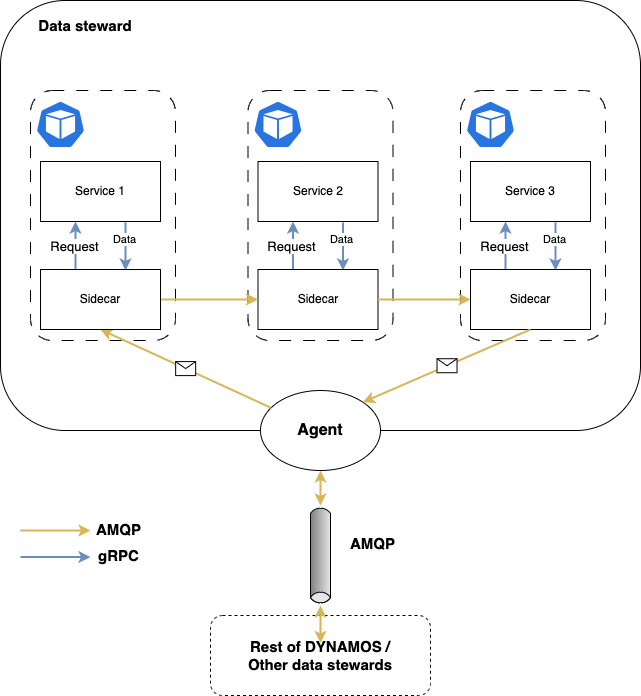

The diagram above was exported from draw.io. Its source (the exported page's mxGraphModel, read from the mxfile embedded in the PNG):
<mxGraphModel dx="1120" dy="813" grid="1" gridSize="10" guides="1" tooltips="1" connect="1" arrows="1" fold="1" page="1" pageScale="1" pageWidth="1169" pageHeight="827" math="0" shadow="0">
  <root>
    <mxCell id="0" />
    <mxCell id="1" parent="0" />
    <mxCell id="bcFj_FvfjHGWvFLV_pOK-1" value="" style="rounded=1;whiteSpace=wrap;html=1;" parent="1" vertex="1">
      <mxGeometry x="210" y="90" width="640" height="430" as="geometry" />
    </mxCell>
    <mxCell id="bcFj_FvfjHGWvFLV_pOK-2" value="&lt;font style=&quot;font-size: 15px;&quot;&gt;&lt;b&gt;Data steward&lt;/b&gt;&lt;/font&gt;" style="text;html=1;strokeColor=none;fillColor=none;align=center;verticalAlign=middle;whiteSpace=wrap;rounded=0;" parent="1" vertex="1">
      <mxGeometry x="230" y="100" width="130" height="30" as="geometry" />
    </mxCell>
    <mxCell id="bcFj_FvfjHGWvFLV_pOK-3" value="&lt;b&gt;&lt;font style=&quot;font-size: 16px;&quot;&gt;Agent&lt;/font&gt;&lt;/b&gt;" style="ellipse;whiteSpace=wrap;html=1;" parent="1" vertex="1">
      <mxGeometry x="470" y="480" width="120" height="80" as="geometry" />
    </mxCell>
    <mxCell id="bcFj_FvfjHGWvFLV_pOK-5" value="" style="rounded=1;whiteSpace=wrap;html=1;dashed=1;" parent="1" vertex="1">
      <mxGeometry x="420" y="705" width="220" height="80" as="geometry" />
    </mxCell>
    <mxCell id="bcFj_FvfjHGWvFLV_pOK-10" style="edgeStyle=orthogonalEdgeStyle;rounded=0;orthogonalLoop=1;jettySize=auto;html=1;entryX=0.5;entryY=1;entryDx=0;entryDy=0;startArrow=classic;startFill=1;fillColor=#fff2cc;strokeColor=#d6b656;strokeWidth=2;" parent="1" source="bcFj_FvfjHGWvFLV_pOK-6" target="bcFj_FvfjHGWvFLV_pOK-3" edge="1">
      <mxGeometry relative="1" as="geometry" />
    </mxCell>
    <mxCell id="bcFj_FvfjHGWvFLV_pOK-12" style="edgeStyle=orthogonalEdgeStyle;rounded=0;orthogonalLoop=1;jettySize=auto;html=1;entryX=0.5;entryY=0;entryDx=0;entryDy=0;startArrow=classic;startFill=1;fillColor=#fff2cc;strokeColor=#d6b656;strokeWidth=2;" parent="1" source="bcFj_FvfjHGWvFLV_pOK-6" target="bcFj_FvfjHGWvFLV_pOK-7" edge="1">
      <mxGeometry relative="1" as="geometry" />
    </mxCell>
    <mxCell id="bcFj_FvfjHGWvFLV_pOK-6" value="" style="strokeWidth=1;outlineConnect=0;dashed=0;align=center;html=1;fontSize=8;shape=mxgraph.eip.messageChannel;verticalLabelPosition=bottom;labelBackgroundColor=#ffffff;verticalAlign=top;rotation=90;" parent="1" vertex="1">
      <mxGeometry x="480" y="635" width="100" height="20" as="geometry" />
    </mxCell>
    <mxCell id="bcFj_FvfjHGWvFLV_pOK-7" value="&lt;font style=&quot;font-size: 15px;&quot;&gt;&lt;b&gt;Rest of DYNAMOS / Other data stewards&lt;/b&gt;&lt;/font&gt;" style="text;html=1;strokeColor=none;fillColor=none;align=center;verticalAlign=middle;whiteSpace=wrap;rounded=0;" parent="1" vertex="1">
      <mxGeometry x="455" y="732.5" width="150" height="25" as="geometry" />
    </mxCell>
    <mxCell id="bcFj_FvfjHGWvFLV_pOK-9" value="&lt;font style=&quot;font-size: 15px;&quot;&gt;&lt;b&gt;AMQP&lt;/b&gt;&lt;/font&gt;" style="text;html=1;strokeColor=none;fillColor=none;align=center;verticalAlign=middle;whiteSpace=wrap;rounded=0;" parent="1" vertex="1">
      <mxGeometry x="560" y="620" width="45" height="25" as="geometry" />
    </mxCell>
    <mxCell id="MKfOO1UCG0V61yar5A6D-1" value="" style="endArrow=classic;html=1;rounded=0;fillColor=#fff2cc;strokeColor=#d6b656;strokeWidth=2;" parent="1" edge="1">
      <mxGeometry width="50" height="50" relative="1" as="geometry">
        <mxPoint x="230" y="620" as="sourcePoint" />
        <mxPoint x="300" y="620" as="targetPoint" />
      </mxGeometry>
    </mxCell>
    <mxCell id="MKfOO1UCG0V61yar5A6D-2" value="&lt;font style=&quot;font-size: 15px;&quot;&gt;&lt;b&gt;AMQP&lt;/b&gt;&lt;/font&gt;" style="text;html=1;strokeColor=none;fillColor=none;align=center;verticalAlign=middle;whiteSpace=wrap;rounded=0;" parent="1" vertex="1">
      <mxGeometry x="306" y="606" width="45" height="25" as="geometry" />
    </mxCell>
    <mxCell id="MKfOO1UCG0V61yar5A6D-5" value="" style="endArrow=classic;html=1;rounded=0;strokeWidth=2;fillColor=#dae8fc;strokeColor=#6c8ebf;" parent="1" edge="1">
      <mxGeometry width="50" height="50" relative="1" as="geometry">
        <mxPoint x="230" y="646.5" as="sourcePoint" />
        <mxPoint x="300" y="646.5" as="targetPoint" />
      </mxGeometry>
    </mxCell>
    <mxCell id="MKfOO1UCG0V61yar5A6D-6" value="&lt;font style=&quot;font-size: 15px;&quot;&gt;&lt;b&gt;gRPC&lt;/b&gt;&lt;/font&gt;" style="text;html=1;strokeColor=none;fillColor=none;align=center;verticalAlign=middle;whiteSpace=wrap;rounded=0;" parent="1" vertex="1">
      <mxGeometry x="306" y="632.5" width="45" height="25" as="geometry" />
    </mxCell>
    <mxCell id="VCO2pFkmz6pVRNsTNrjf-7" value="" style="group" parent="1" vertex="1" connectable="0">
      <mxGeometry x="240" y="180" width="145" height="250" as="geometry" />
    </mxCell>
    <mxCell id="bcFj_FvfjHGWvFLV_pOK-15" value="" style="rounded=1;whiteSpace=wrap;html=1;dashed=1;dashPattern=12 12;" parent="VCO2pFkmz6pVRNsTNrjf-7" vertex="1">
      <mxGeometry width="145" height="250" as="geometry" />
    </mxCell>
    <mxCell id="VCO2pFkmz6pVRNsTNrjf-3" style="rounded=0;orthogonalLoop=1;jettySize=auto;html=1;entryX=0.5;entryY=0;entryDx=0;entryDy=0;fillColor=#dae8fc;strokeColor=#6c8ebf;strokeWidth=2;" parent="VCO2pFkmz6pVRNsTNrjf-7" edge="1">
      <mxGeometry relative="1" as="geometry">
        <mxPoint x="95" y="132" as="sourcePoint" />
        <mxPoint x="95" y="180" as="targetPoint" />
      </mxGeometry>
    </mxCell>
    <mxCell id="VCO2pFkmz6pVRNsTNrjf-4" value="Data" style="edgeLabel;html=1;align=center;verticalAlign=middle;resizable=0;points=[];" parent="VCO2pFkmz6pVRNsTNrjf-3" vertex="1" connectable="0">
      <mxGeometry x="-0.3131" y="-2" relative="1" as="geometry">
        <mxPoint as="offset" />
      </mxGeometry>
    </mxCell>
    <mxCell id="bcFj_FvfjHGWvFLV_pOK-16" value="Service 1" style="rounded=0;whiteSpace=wrap;html=1;" parent="VCO2pFkmz6pVRNsTNrjf-7" vertex="1">
      <mxGeometry x="10" y="71" width="120" height="60" as="geometry" />
    </mxCell>
    <mxCell id="VCO2pFkmz6pVRNsTNrjf-2" value="" style="sketch=0;html=1;dashed=0;whitespace=wrap;fillColor=#2875E2;strokeColor=#ffffff;points=[[0.005,0.63,0],[0.1,0.2,0],[0.9,0.2,0],[0.5,0,0],[0.995,0.63,0],[0.72,0.99,0],[0.5,1,0],[0.28,0.99,0]];verticalLabelPosition=bottom;align=center;verticalAlign=top;shape=mxgraph.kubernetes.icon;prIcon=pod" parent="VCO2pFkmz6pVRNsTNrjf-7" vertex="1">
      <mxGeometry x="5" y="10" width="50" height="48" as="geometry" />
    </mxCell>
    <mxCell id="VCO2pFkmz6pVRNsTNrjf-8" value="" style="group" parent="1" vertex="1" connectable="0">
      <mxGeometry x="457.5" y="180" width="145" height="250" as="geometry" />
    </mxCell>
    <mxCell id="VCO2pFkmz6pVRNsTNrjf-9" value="" style="rounded=1;whiteSpace=wrap;html=1;dashed=1;dashPattern=12 12;" parent="VCO2pFkmz6pVRNsTNrjf-8" vertex="1">
      <mxGeometry width="145" height="250" as="geometry" />
    </mxCell>
    <mxCell id="VCO2pFkmz6pVRNsTNrjf-10" style="rounded=0;orthogonalLoop=1;jettySize=auto;html=1;entryX=0.5;entryY=0;entryDx=0;entryDy=0;fillColor=#dae8fc;strokeColor=#6c8ebf;strokeWidth=2;" parent="VCO2pFkmz6pVRNsTNrjf-8" edge="1">
      <mxGeometry relative="1" as="geometry">
        <mxPoint x="95" y="132" as="sourcePoint" />
        <mxPoint x="95" y="180" as="targetPoint" />
      </mxGeometry>
    </mxCell>
    <mxCell id="VCO2pFkmz6pVRNsTNrjf-11" value="Data" style="edgeLabel;html=1;align=center;verticalAlign=middle;resizable=0;points=[];" parent="VCO2pFkmz6pVRNsTNrjf-10" vertex="1" connectable="0">
      <mxGeometry x="-0.3131" y="-2" relative="1" as="geometry">
        <mxPoint as="offset" />
      </mxGeometry>
    </mxCell>
    <mxCell id="VCO2pFkmz6pVRNsTNrjf-12" value="Service 2" style="rounded=0;whiteSpace=wrap;html=1;" parent="VCO2pFkmz6pVRNsTNrjf-8" vertex="1">
      <mxGeometry x="10" y="71" width="120" height="60" as="geometry" />
    </mxCell>
    <mxCell id="VCO2pFkmz6pVRNsTNrjf-13" value="" style="sketch=0;html=1;dashed=0;whitespace=wrap;fillColor=#2875E2;strokeColor=#ffffff;points=[[0.005,0.63,0],[0.1,0.2,0],[0.9,0.2,0],[0.5,0,0],[0.995,0.63,0],[0.72,0.99,0],[0.5,1,0],[0.28,0.99,0]];verticalLabelPosition=bottom;align=center;verticalAlign=top;shape=mxgraph.kubernetes.icon;prIcon=pod" parent="VCO2pFkmz6pVRNsTNrjf-8" vertex="1">
      <mxGeometry x="5" y="10" width="50" height="48" as="geometry" />
    </mxCell>
    <mxCell id="VCO2pFkmz6pVRNsTNrjf-14" style="edgeStyle=orthogonalEdgeStyle;rounded=0;orthogonalLoop=1;jettySize=auto;html=1;fillColor=#dae8fc;strokeColor=#6c8ebf;strokeWidth=2;" parent="1" source="VCO2pFkmz6pVRNsTNrjf-16" target="VCO2pFkmz6pVRNsTNrjf-12" edge="1">
      <mxGeometry relative="1" as="geometry">
        <Array as="points">
          <mxPoint x="502.5" y="350" />
          <mxPoint x="502.5" y="350" />
        </Array>
      </mxGeometry>
    </mxCell>
    <mxCell id="VCO2pFkmz6pVRNsTNrjf-15" value="Request" style="edgeLabel;html=1;align=center;verticalAlign=middle;resizable=0;points=[];fontSize=13;" parent="VCO2pFkmz6pVRNsTNrjf-14" vertex="1" connectable="0">
      <mxGeometry x="-0.2976" relative="1" as="geometry">
        <mxPoint x="-2" y="-7" as="offset" />
      </mxGeometry>
    </mxCell>
    <mxCell id="VCO2pFkmz6pVRNsTNrjf-16" value="Sidecar" style="rounded=0;whiteSpace=wrap;html=1;" parent="1" vertex="1">
      <mxGeometry x="467.5" y="359" width="120" height="60" as="geometry" />
    </mxCell>
    <mxCell id="VCO2pFkmz6pVRNsTNrjf-26" value="" style="group" parent="1" vertex="1" connectable="0">
      <mxGeometry x="670" y="180" width="145" height="250" as="geometry" />
    </mxCell>
    <mxCell id="VCO2pFkmz6pVRNsTNrjf-27" value="" style="rounded=1;whiteSpace=wrap;html=1;dashed=1;dashPattern=12 12;" parent="VCO2pFkmz6pVRNsTNrjf-26" vertex="1">
      <mxGeometry width="145" height="250" as="geometry" />
    </mxCell>
    <mxCell id="VCO2pFkmz6pVRNsTNrjf-28" style="rounded=0;orthogonalLoop=1;jettySize=auto;html=1;entryX=0.5;entryY=0;entryDx=0;entryDy=0;fillColor=#dae8fc;strokeColor=#6c8ebf;strokeWidth=2;" parent="VCO2pFkmz6pVRNsTNrjf-26" edge="1">
      <mxGeometry relative="1" as="geometry">
        <mxPoint x="95" y="132" as="sourcePoint" />
        <mxPoint x="95" y="180" as="targetPoint" />
      </mxGeometry>
    </mxCell>
    <mxCell id="VCO2pFkmz6pVRNsTNrjf-29" value="Data" style="edgeLabel;html=1;align=center;verticalAlign=middle;resizable=0;points=[];" parent="VCO2pFkmz6pVRNsTNrjf-28" vertex="1" connectable="0">
      <mxGeometry x="-0.3131" y="-2" relative="1" as="geometry">
        <mxPoint as="offset" />
      </mxGeometry>
    </mxCell>
    <mxCell id="VCO2pFkmz6pVRNsTNrjf-30" value="Service 3" style="rounded=0;whiteSpace=wrap;html=1;" parent="VCO2pFkmz6pVRNsTNrjf-26" vertex="1">
      <mxGeometry x="10" y="71" width="120" height="60" as="geometry" />
    </mxCell>
    <mxCell id="VCO2pFkmz6pVRNsTNrjf-31" value="" style="sketch=0;html=1;dashed=0;whitespace=wrap;fillColor=#2875E2;strokeColor=#ffffff;points=[[0.005,0.63,0],[0.1,0.2,0],[0.9,0.2,0],[0.5,0,0],[0.995,0.63,0],[0.72,0.99,0],[0.5,1,0],[0.28,0.99,0]];verticalLabelPosition=bottom;align=center;verticalAlign=top;shape=mxgraph.kubernetes.icon;prIcon=pod" parent="VCO2pFkmz6pVRNsTNrjf-26" vertex="1">
      <mxGeometry x="5" y="10" width="50" height="48" as="geometry" />
    </mxCell>
    <mxCell id="VCO2pFkmz6pVRNsTNrjf-32" style="edgeStyle=orthogonalEdgeStyle;rounded=0;orthogonalLoop=1;jettySize=auto;html=1;fillColor=#dae8fc;strokeColor=#6c8ebf;strokeWidth=2;" parent="1" source="VCO2pFkmz6pVRNsTNrjf-34" target="VCO2pFkmz6pVRNsTNrjf-30" edge="1">
      <mxGeometry relative="1" as="geometry">
        <Array as="points">
          <mxPoint x="715" y="350" />
          <mxPoint x="715" y="350" />
        </Array>
      </mxGeometry>
    </mxCell>
    <mxCell id="VCO2pFkmz6pVRNsTNrjf-33" value="Request" style="edgeLabel;html=1;align=center;verticalAlign=middle;resizable=0;points=[];fontSize=13;" parent="VCO2pFkmz6pVRNsTNrjf-32" vertex="1" connectable="0">
      <mxGeometry x="-0.2976" relative="1" as="geometry">
        <mxPoint x="-2" y="-7" as="offset" />
      </mxGeometry>
    </mxCell>
    <mxCell id="VCO2pFkmz6pVRNsTNrjf-34" value="Sidecar" style="rounded=0;whiteSpace=wrap;html=1;" parent="1" vertex="1">
      <mxGeometry x="680" y="359" width="120" height="60" as="geometry" />
    </mxCell>
    <mxCell id="VCO2pFkmz6pVRNsTNrjf-35" style="edgeStyle=orthogonalEdgeStyle;rounded=0;orthogonalLoop=1;jettySize=auto;html=1;entryX=0;entryY=0.5;entryDx=0;entryDy=0;fillColor=#fff2cc;strokeColor=#d6b656;strokeWidth=2;" parent="1" source="D8iI0oHs7c-IDb8tcbXQ-10" target="VCO2pFkmz6pVRNsTNrjf-16" edge="1">
      <mxGeometry relative="1" as="geometry" />
    </mxCell>
    <mxCell id="VCO2pFkmz6pVRNsTNrjf-36" style="edgeStyle=orthogonalEdgeStyle;rounded=0;orthogonalLoop=1;jettySize=auto;html=1;fillColor=#fff2cc;strokeColor=#d6b656;strokeWidth=2;" parent="1" source="VCO2pFkmz6pVRNsTNrjf-16" target="VCO2pFkmz6pVRNsTNrjf-34" edge="1">
      <mxGeometry relative="1" as="geometry" />
    </mxCell>
    <mxCell id="VCO2pFkmz6pVRNsTNrjf-37" value="" style="endArrow=classic;html=1;rounded=0;entryX=0.5;entryY=1;entryDx=0;entryDy=0;strokeWidth=2;fillColor=#fff2cc;strokeColor=#d6b656;" parent="1" source="bcFj_FvfjHGWvFLV_pOK-3" target="D8iI0oHs7c-IDb8tcbXQ-10" edge="1">
      <mxGeometry relative="1" as="geometry">
        <mxPoint x="490" y="330" as="sourcePoint" />
        <mxPoint x="590" y="330" as="targetPoint" />
      </mxGeometry>
    </mxCell>
    <mxCell id="VCO2pFkmz6pVRNsTNrjf-38" value="" style="shape=message;html=1;outlineConnect=0;" parent="VCO2pFkmz6pVRNsTNrjf-37" vertex="1">
      <mxGeometry width="20" height="14" relative="1" as="geometry">
        <mxPoint x="-10" y="-7" as="offset" />
      </mxGeometry>
    </mxCell>
    <mxCell id="VCO2pFkmz6pVRNsTNrjf-39" value="" style="endArrow=classic;html=1;rounded=0;exitX=0.5;exitY=1;exitDx=0;exitDy=0;entryX=1;entryY=0;entryDx=0;entryDy=0;strokeWidth=2;fillColor=#fff2cc;strokeColor=#d6b656;" parent="1" source="VCO2pFkmz6pVRNsTNrjf-34" target="bcFj_FvfjHGWvFLV_pOK-3" edge="1">
      <mxGeometry relative="1" as="geometry">
        <mxPoint x="540" y="490" as="sourcePoint" />
        <mxPoint x="320" y="429" as="targetPoint" />
      </mxGeometry>
    </mxCell>
    <mxCell id="VCO2pFkmz6pVRNsTNrjf-40" value="" style="shape=message;html=1;outlineConnect=0;" parent="VCO2pFkmz6pVRNsTNrjf-39" vertex="1">
      <mxGeometry width="20" height="14" relative="1" as="geometry">
        <mxPoint x="-10" y="-7" as="offset" />
      </mxGeometry>
    </mxCell>
    <mxCell id="D8iI0oHs7c-IDb8tcbXQ-9" value="service3" parent="0" />
    <mxCell id="D8iI0oHs7c-IDb8tcbXQ-12" style="edgeStyle=orthogonalEdgeStyle;rounded=0;orthogonalLoop=1;jettySize=auto;html=1;fillColor=#dae8fc;strokeColor=#6c8ebf;strokeWidth=2;" parent="D8iI0oHs7c-IDb8tcbXQ-9" source="D8iI0oHs7c-IDb8tcbXQ-10" target="bcFj_FvfjHGWvFLV_pOK-16" edge="1">
      <mxGeometry relative="1" as="geometry">
        <Array as="points">
          <mxPoint x="285" y="350" />
          <mxPoint x="285" y="350" />
        </Array>
      </mxGeometry>
    </mxCell>
    <mxCell id="D8iI0oHs7c-IDb8tcbXQ-16" value="Request" style="edgeLabel;html=1;align=center;verticalAlign=middle;resizable=0;points=[];fontSize=13;" parent="D8iI0oHs7c-IDb8tcbXQ-12" vertex="1" connectable="0">
      <mxGeometry x="-0.2976" relative="1" as="geometry">
        <mxPoint x="-2" y="-7" as="offset" />
      </mxGeometry>
    </mxCell>
    <mxCell id="D8iI0oHs7c-IDb8tcbXQ-10" value="Sidecar" style="rounded=0;whiteSpace=wrap;html=1;" parent="D8iI0oHs7c-IDb8tcbXQ-9" vertex="1">
      <mxGeometry x="250" y="359" width="120" height="60" as="geometry" />
    </mxCell>
  </root>
</mxGraphModel>